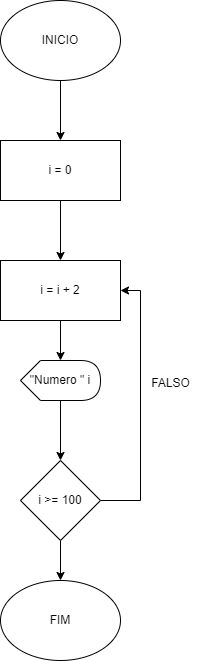

The diagram above was exported from draw.io. Its source (the exported page's mxGraphModel, read from the mxfile embedded in the PNG):
<mxGraphModel dx="684" dy="751" grid="1" gridSize="10" guides="1" tooltips="1" connect="1" arrows="1" fold="1" page="1" pageScale="1" pageWidth="827" pageHeight="1169" math="0" shadow="0">
  <root>
    <mxCell id="0" />
    <mxCell id="1" parent="0" />
    <mxCell id="7YHNj1T1xNP0wGSi0QUy-4" style="edgeStyle=orthogonalEdgeStyle;rounded=0;orthogonalLoop=1;jettySize=auto;html=1;entryX=0.5;entryY=0;entryDx=0;entryDy=0;" edge="1" parent="1" source="7YHNj1T1xNP0wGSi0QUy-1" target="7YHNj1T1xNP0wGSi0QUy-3">
      <mxGeometry relative="1" as="geometry" />
    </mxCell>
    <mxCell id="7YHNj1T1xNP0wGSi0QUy-1" value="INICIO" style="ellipse;whiteSpace=wrap;html=1;" vertex="1" parent="1">
      <mxGeometry x="50" y="70" width="120" height="80" as="geometry" />
    </mxCell>
    <mxCell id="7YHNj1T1xNP0wGSi0QUy-6" style="edgeStyle=orthogonalEdgeStyle;rounded=0;orthogonalLoop=1;jettySize=auto;html=1;entryX=0.5;entryY=0;entryDx=0;entryDy=0;" edge="1" parent="1" source="7YHNj1T1xNP0wGSi0QUy-3" target="7YHNj1T1xNP0wGSi0QUy-5">
      <mxGeometry relative="1" as="geometry" />
    </mxCell>
    <mxCell id="7YHNj1T1xNP0wGSi0QUy-3" value="i = 0" style="rounded=0;whiteSpace=wrap;html=1;" vertex="1" parent="1">
      <mxGeometry x="50" y="210" width="120" height="60" as="geometry" />
    </mxCell>
    <mxCell id="7YHNj1T1xNP0wGSi0QUy-5" value="i = i + 2" style="rounded=0;whiteSpace=wrap;html=1;" vertex="1" parent="1">
      <mxGeometry x="50" y="330" width="120" height="60" as="geometry" />
    </mxCell>
    <mxCell id="7YHNj1T1xNP0wGSi0QUy-10" style="edgeStyle=orthogonalEdgeStyle;rounded=0;orthogonalLoop=1;jettySize=auto;html=1;entryX=0.5;entryY=0;entryDx=0;entryDy=0;" edge="1" parent="1" source="7YHNj1T1xNP0wGSi0QUy-7" target="7YHNj1T1xNP0wGSi0QUy-9">
      <mxGeometry relative="1" as="geometry" />
    </mxCell>
    <mxCell id="7YHNj1T1xNP0wGSi0QUy-7" value="&quot;Numero &quot; i" style="shape=display;whiteSpace=wrap;html=1;" vertex="1" parent="1">
      <mxGeometry x="70" y="430" width="80" height="40" as="geometry" />
    </mxCell>
    <mxCell id="7YHNj1T1xNP0wGSi0QUy-8" style="edgeStyle=orthogonalEdgeStyle;rounded=0;orthogonalLoop=1;jettySize=auto;html=1;entryX=0;entryY=0;entryDx=40;entryDy=0;entryPerimeter=0;" edge="1" parent="1" source="7YHNj1T1xNP0wGSi0QUy-5" target="7YHNj1T1xNP0wGSi0QUy-7">
      <mxGeometry relative="1" as="geometry" />
    </mxCell>
    <mxCell id="7YHNj1T1xNP0wGSi0QUy-11" style="edgeStyle=orthogonalEdgeStyle;rounded=0;orthogonalLoop=1;jettySize=auto;html=1;entryX=1;entryY=0.5;entryDx=0;entryDy=0;" edge="1" parent="1" source="7YHNj1T1xNP0wGSi0QUy-9" target="7YHNj1T1xNP0wGSi0QUy-5">
      <mxGeometry relative="1" as="geometry">
        <Array as="points">
          <mxPoint x="190" y="570" />
          <mxPoint x="190" y="360" />
        </Array>
      </mxGeometry>
    </mxCell>
    <mxCell id="7YHNj1T1xNP0wGSi0QUy-14" style="edgeStyle=orthogonalEdgeStyle;rounded=0;orthogonalLoop=1;jettySize=auto;html=1;entryX=0.5;entryY=0;entryDx=0;entryDy=0;" edge="1" parent="1" source="7YHNj1T1xNP0wGSi0QUy-9" target="7YHNj1T1xNP0wGSi0QUy-13">
      <mxGeometry relative="1" as="geometry" />
    </mxCell>
    <mxCell id="7YHNj1T1xNP0wGSi0QUy-9" value="i &amp;gt;= 100" style="rhombus;whiteSpace=wrap;html=1;" vertex="1" parent="1">
      <mxGeometry x="70" y="530" width="80" height="80" as="geometry" />
    </mxCell>
    <mxCell id="7YHNj1T1xNP0wGSi0QUy-12" value="FALSO" style="text;html=1;align=center;verticalAlign=middle;resizable=0;points=[];autosize=1;strokeColor=none;fillColor=none;" vertex="1" parent="1">
      <mxGeometry x="190" y="438" width="60" height="30" as="geometry" />
    </mxCell>
    <mxCell id="7YHNj1T1xNP0wGSi0QUy-13" value="FIM" style="ellipse;whiteSpace=wrap;html=1;" vertex="1" parent="1">
      <mxGeometry x="50" y="650" width="120" height="80" as="geometry" />
    </mxCell>
  </root>
</mxGraphModel>